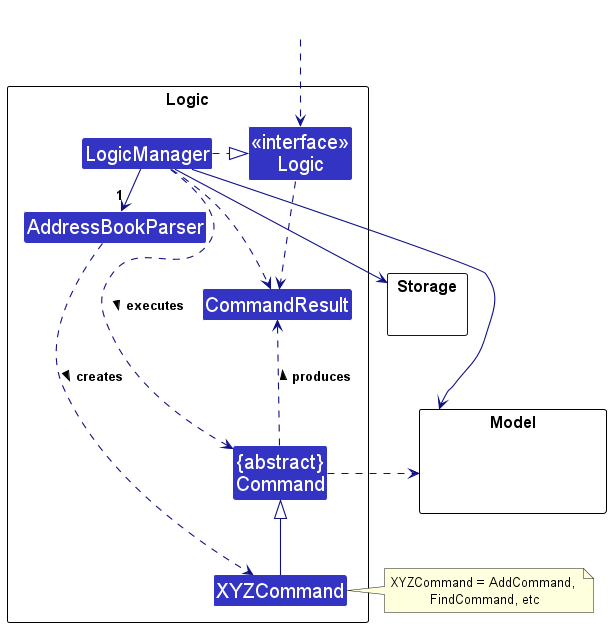

The diagram above was rendered by PlantUML. Its source (embedded in the PNG):
@startuml
!include style.puml
skinparam arrowThickness 1.1
skinparam arrowColor LOGIC_COLOR_T4
skinparam classBackgroundColor LOGIC_COLOR

package Logic as LogicPackage {

Class AddressBookParser
Class XYZCommand
Class CommandResult
Class "{abstract}\nCommand" as Command


Class "<<interface>>\nLogic" as Logic
Class LogicManager
}

package Model {
Class HiddenModel #FFFFFF
}

package Storage {
}

Class HiddenOutside #FFFFFF
HiddenOutside ..> Logic

LogicManager .right.|> Logic
LogicManager -right->"1" AddressBookParser
AddressBookParser ..> XYZCommand : creates >

XYZCommand -up-|> Command
LogicManager .left.> Command : executes >

LogicManager --> Model
LogicManager --> Storage
Storage --[hidden] Model
Command .[hidden]up.> Storage
Command .right.> Model
note right of XYZCommand: XYZCommand = AddCommand, \nFindCommand, etc

Logic ..> CommandResult
LogicManager .down.> CommandResult
Command .up.> CommandResult : produces >
@enduml